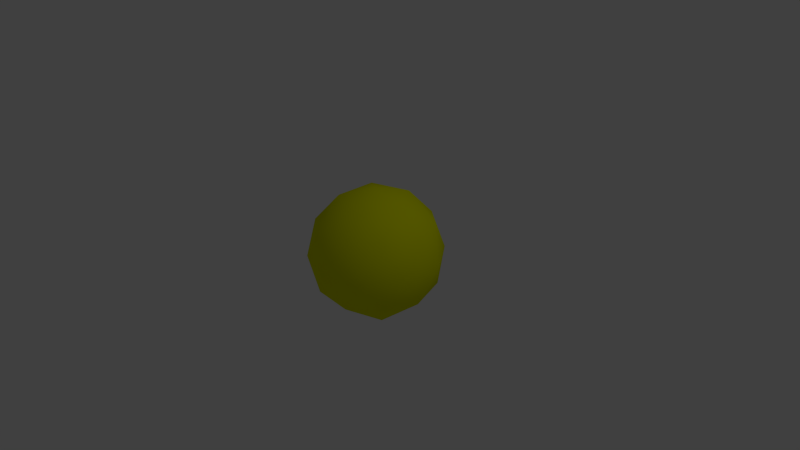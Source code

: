 # Source: sphere.blend  (saved by Blender 2.55.0; exported with 4.5.12 LTS)
import bpy
from mathutils import Matrix  # noqa: F401  (used for matrix-valued properties, if any)

bpy.ops.wm.read_factory_settings(use_empty=True)
scene = bpy.context.scene
scene.name = 'Scene'

# ---- collections
col_collection_1 = bpy.data.collections.new('Collection 1'); scene.collection.children.link(col_collection_1)

# ---- materials (node trees are filled in below, after node groups)
mat_material = bpy.data.materials.new('Material')
mat_material.alpha_threshold = 0.0
mat_material.use_transparent_shadow = False
mat_material.diffuse_color = (0.7542, 0.8, 0.0, 1.0)
mat_material.roughness = 0.5
mat_material.line_color = (0.0, 0.0, 0.0, 1.0)

# ---- material node trees

# ---- world
world_world = bpy.data.worlds.new('World'); scene.world = world_world
world_world.color = (0.05088, 0.05088, 0.05088)
world_world.use_sun_shadow = False
world_world.sun_shadow_jitter_overblur = 0.0
world_world.cycles.sampling_method = 'MANUAL'
world_world.cycles.sample_map_resolution = 256

# ---- cameras
cam_camera = bpy.data.cameras.new('Camera')
cam_camera.clip_end = 100.0
cam_camera.lens = 35.0
cam_camera.ortho_scale = 7.314
cam_camera.dof.focus_distance = 0.0
cam_camera.dof.aperture_fstop = 128.0

# ---- lights
light_lamp = bpy.data.lights.new('Lamp', 'POINT')
light_lamp.transmission_factor = 0.0
light_lamp.cutoff_distance = 30.0
light_lamp.energy = 100.0
light_lamp.shadow_buffer_clip_start = 1.001
light_lamp.shadow_soft_size = 1.0
light_lamp.shadow_maximum_resolution = 0.006
light_lamp.use_absolute_resolution = True
light_lamp.cycles.use_multiple_importance_sampling = False

# ---- meshes
me_cube = bpy.data.meshes.new('Cube')
me_cube.from_pydata([(0.0, 0.0, -1.0), (0.7236, -0.5257, -0.4472), (-0.2764, -0.8506, -0.4472), (-0.8944, 0.0, -0.4472), (-0.2764, 0.8506, -0.4472), (0.7236, 0.5257, -0.4472), (0.2764, -0.8506, 0.4472), (-0.7236, -0.5257, 0.4472), (-0.7236, 0.5257, 0.4472), (0.2764, 0.8506, 0.4472), (0.8944, 0.0, 0.4472), (0.0, 0.0, 1.0), (0.4253, -0.309, -0.8507), (-0.1625, -0.5, -0.8507), (0.2629, -0.809, -0.5257), (0.4253, 0.309, -0.8507), (0.8506, 0.0, -0.5257), (-0.5257, 0.0, -0.8507), (-0.6882, -0.5, -0.5257), (-0.1625, 0.5, -0.8507), (-0.6882, 0.5, -0.5257), (0.2629, 0.809, -0.5257), (0.9511, 0.309, 0.0), (0.9511, -0.309, 0.0), (0.5878, -0.809, 0.0), (0.0, -1.0, 0.0), (-0.5878, -0.809, 0.0), (-0.9511, -0.309, 0.0), (-0.9511, 0.309, 0.0), (-0.5878, 0.809, 0.0), (0.0, 1.0, 0.0), (0.5878, 0.809, 0.0), (0.6882, -0.5, 0.5257), (-0.2629, -0.809, 0.5257), (-0.8506, 0.0, 0.5257), (-0.2629, 0.809, 0.5257), (0.6882, 0.5, 0.5257), (0.5257, 0.0, 0.8507), (0.1625, -0.5, 0.8507), (-0.4253, -0.309, 0.8507), (-0.4253, 0.309, 0.8507), (0.1625, 0.5, 0.8507)], [], [(14, 12, 1), (12, 14, 13), (2, 13, 14), (13, 0, 12), (16, 1, 12), (12, 15, 16), (5, 16, 15), (12, 0, 15), (18, 13, 2), (13, 18, 17), (3, 17, 18), (17, 0, 13), (20, 17, 3), (17, 20, 19), (4, 19, 20), (19, 0, 17), (21, 19, 4), (19, 21, 15), (5, 15, 21), (15, 0, 19), (23, 1, 16), (16, 22, 23), (10, 23, 22), (22, 16, 5), (25, 2, 14), (14, 24, 25), (6, 25, 24), (24, 14, 1), (27, 3, 18), (18, 26, 27), (7, 27, 26), (26, 18, 2), (29, 4, 20), (20, 28, 29), (8, 29, 28), (28, 20, 3), (31, 5, 21), (21, 30, 31), (9, 31, 30), (30, 21, 4), (32, 23, 10), (23, 32, 24), (6, 24, 32), (24, 1, 23), (33, 25, 6), (25, 33, 26), (7, 26, 33), (26, 2, 25), (34, 27, 7), (27, 34, 28), (8, 28, 34), (28, 3, 27), (35, 29, 8), (29, 35, 30), (9, 30, 35), (30, 4, 29), (36, 31, 9), (31, 36, 22), (10, 22, 36), (22, 5, 31), (38, 6, 32), (32, 37, 38), (11, 38, 37), (37, 32, 10), (39, 7, 33), (33, 38, 39), (11, 39, 38), (38, 33, 6), (40, 8, 34), (34, 39, 40), (11, 40, 39), (39, 34, 7), (41, 9, 35), (35, 40, 41), (11, 41, 40), (40, 35, 8), (37, 10, 36), (36, 41, 37), (11, 37, 41), (41, 36, 9)])
me_cube.polygons.foreach_set('use_smooth', [True] * 80)
_uv = me_cube.uv_layers.new(name='UVTex')
_uv.uv.foreach_set('vector', [0.5854, 0.5452, 0.5286, 0.6837, 0.4645, 0.5513, 0.5286, 0.6837, 0.5854, 0.5452, 0.6539, 0.7154, 0.4463, 0.4354, 0.5414, 0.5257, 0.4089, 0.5258, 0.6539, 0.7154, 0.581, 0.8408, 0.5286, 0.6837, 0.3883, 0.6836, 0.4645, 0.5513, 0.5286, 0.6837, 0.5286, 0.6837, 0.4568, 0.8537, 0.3883, 0.6836, 0.3424, 0.8405, 0.3883, 0.6836, 0.4568, 0.8537, 0.5286, 0.6837, 0.581, 0.8408, 0.4568, 0.8537, 0.5569, 0.3662, 0.5414, 0.5257, 0.4463, 0.4354, 0.5414, 0.5257, 0.5569, 0.3662, 0.6641, 0.4269, 0.6552, 0.2675, 0.6641, 0.4269, 0.5569, 0.3662, 0.6596, 0.9049, 0.581, 0.8408, 0.6539, 0.7154, 0.8746, 0.6858, 0.9375, 0.5524, 0.9886, 0.7049, 0.9375, 0.5524, 0.8746, 0.6858, 0.7974, 0.545, 0.7502, 0.6923, 0.7974, 0.545, 0.8746, 0.6858, 0.5377, 0.9904, 0.581, 0.8408, 0.6596, 0.9049, 0.6733, 0.6241, 0.7974, 0.545, 0.7502, 0.6923, 0.5377, 0.9904, 0.3975, 0.9903, 0.4568, 0.8537, 0.3424, 0.8405, 0.4568, 0.8537, 0.3975, 0.9903, 0.4568, 0.8537, 0.581, 0.8408, 0.5377, 0.9904, 0.3585, 0.545, 0.4645, 0.5513, 0.3883, 0.6836, 0.13, 0.009569, 0.1142, 0.169, 0.007119, 0.108, 0.01582, 0.2675, 0.007119, 0.108, 0.1142, 0.169, 0.1142, 0.169, 0.13, 0.009569, 0.2249, 0.1001, 0.3425, 0.3665, 0.4463, 0.4354, 0.4089, 0.5258, 0.9287, 0.5257, 0.8681, 0.3902, 0.9925, 0.3521, 0.9163, 0.2305, 0.9925, 0.3521, 0.8681, 0.3902, 0.8681, 0.3902, 0.9287, 0.5257, 0.8077, 0.5258, 0.5567, 0.169, 0.6552, 0.2675, 0.5569, 0.3662, 0.5569, 0.3662, 0.434, 0.2678, 0.5567, 0.169, 0.4461, 0.1001, 0.5567, 0.169, 0.434, 0.2678, 0.434, 0.2678, 0.5569, 0.3662, 0.4463, 0.4354, 0.7983, 0.8519, 0.7502, 0.6923, 0.8746, 0.6858, 0.8746, 0.6858, 0.9385, 0.8593, 0.7983, 0.8519, 0.8588, 0.9876, 0.7983, 0.8519, 0.9385, 0.8593, 0.9385, 0.8593, 0.8746, 0.6858, 0.9886, 0.7049, 0.237, 0.2678, 0.2249, 0.1001, 0.3286, 0.1693, 0.3286, 0.1693, 0.3285, 0.3665, 0.237, 0.2678, 0.2246, 0.4354, 0.237, 0.2678, 0.3285, 0.3665, 0.6739, 0.8139, 0.6733, 0.6241, 0.7502, 0.6923, 0.7918, 0.224, 0.728, 0.3976, 0.6779, 0.2431, 0.728, 0.3976, 0.7918, 0.224, 0.8681, 0.3902, 0.9163, 0.2305, 0.8681, 0.3902, 0.7918, 0.224, 0.8681, 0.3902, 0.8077, 0.5258, 0.728, 0.3976, 0.9931, 0.1624, 0.9925, 0.3521, 0.9163, 0.2305, 0.3425, 0.3665, 0.3424, 0.1693, 0.434, 0.2678, 0.4461, 0.1001, 0.434, 0.2678, 0.3424, 0.1693, 0.434, 0.2678, 0.4463, 0.4354, 0.3425, 0.3665, 0.541, 0.009569, 0.5567, 0.169, 0.4461, 0.1001, 0.5567, 0.169, 0.541, 0.009569, 0.6639, 0.108, 0.2065, 0.5513, 0.3125, 0.545, 0.2827, 0.6836, 0.6639, 0.108, 0.6552, 0.2675, 0.5567, 0.169, 0.7378, 0.9874, 0.7983, 0.8519, 0.8588, 0.9876, 0.7983, 0.8519, 0.7378, 0.9874, 0.6739, 0.8139, 0.2246, 0.4354, 0.3285, 0.3665, 0.2621, 0.5258, 0.6739, 0.8139, 0.7502, 0.6923, 0.7983, 0.8519, 0.1141, 0.3662, 0.237, 0.2678, 0.2246, 0.4354, 0.237, 0.2678, 0.1141, 0.3662, 0.1142, 0.169, 0.01582, 0.2675, 0.1142, 0.169, 0.1141, 0.3662, 0.1142, 0.169, 0.2249, 0.1001, 0.237, 0.2678, 0.8691, 0.08323, 0.9163, 0.2305, 0.7918, 0.224, 0.7918, 0.224, 0.7289, 0.09064, 0.8691, 0.08323, 0.09, 0.8408, 0.1332, 0.9904, 0.01141, 0.9049, 0.7289, 0.09064, 0.7918, 0.224, 0.6779, 0.2431, 0.2142, 0.8537, 0.3286, 0.8405, 0.2735, 0.9903, 0.2735, 0.9903, 0.1332, 0.9904, 0.2142, 0.8537, 0.09, 0.8408, 0.2142, 0.8537, 0.1332, 0.9904, 0.8691, 0.08323, 0.9931, 0.1624, 0.9163, 0.2305, 0.1424, 0.6837, 0.2065, 0.5513, 0.2827, 0.6836, 0.2827, 0.6836, 0.2142, 0.8537, 0.1424, 0.6837, 0.09, 0.8408, 0.1424, 0.6837, 0.2142, 0.8537, 0.2142, 0.8537, 0.2827, 0.6836, 0.3286, 0.8405, 0.1296, 0.5257, 0.2246, 0.4354, 0.2621, 0.5258, 0.08554, 0.5452, 0.1424, 0.6837, 0.01708, 0.7154, 0.09, 0.8408, 0.01708, 0.7154, 0.1424, 0.6837, 0.1424, 0.6837, 0.08554, 0.5452, 0.2065, 0.5513, 0.006884, 0.4269, 0.01582, 0.2675, 0.1141, 0.3662, 0.1141, 0.3662, 0.1296, 0.5257, 0.006884, 0.4269, 0.09, 0.8408, 0.01141, 0.9049, 0.01708, 0.7154, 0.1296, 0.5257, 0.1141, 0.3662, 0.2246, 0.4354])
me_cube.materials.append(mat_material)
me_cube.use_remesh_preserve_volume = False
me_cube.use_remesh_preserve_attributes = False
me_cube.use_mirror_vertex_groups = False
me_cube.update()

# ---- objects
ob_cube = bpy.data.objects.new('Cube', me_cube)
ob_lamp = bpy.data.objects.new('Lamp', light_lamp)
ob_camera = bpy.data.objects.new('Camera', cam_camera)

# ---- transforms, parenting, visibility, modifiers, constraints
ob_cube.location = (0.0, 0.0, 0.0)
ob_cube.lock_rotations_4d = False
ob_cube.empty_display_type = 'ARROWS'
ob_cube.lineart.crease_threshold = 0.0
ob_lamp.location = (4.076, 1.005, 5.904)
ob_lamp.rotation_euler = (0.6503, 0.05522, 1.866)
ob_lamp.lock_rotations_4d = False
ob_lamp.empty_display_type = 'ARROWS'
ob_lamp.color = (0.0, 0.0, 0.0, 0.0)
ob_lamp.lineart.crease_threshold = 0.0
ob_camera.location = (7.481, -6.508, 5.344)
ob_camera.rotation_euler = (1.109, 0.01082, 0.8149)
ob_camera.lock_rotations_4d = False
ob_camera.empty_display_type = 'ARROWS'
ob_camera.color = (0.0, 0.0, 0.0, 0.0)
ob_camera.display_type = 'WIRE'
ob_camera.lineart.crease_threshold = 0.0

# ---- collection membership
col_collection_1.objects.link(ob_cube)
col_collection_1.objects.link(ob_lamp)
col_collection_1.objects.link(ob_camera)

# ---- scene / render settings (as saved in the file)
scene.camera = ob_camera
scene.frame_start = 1; scene.frame_end = 250; scene.frame_set(1)
scene.render.engine = 'BLENDER_EEVEE_NEXT'
scene.render.image_settings.color_mode = 'RGB'
scene.render.image_settings.compression = 90
scene.render.resolution_percentage = 50
scene.render.dither_intensity = 0.0
scene.render.bake_margin = 6
scene.render.bake_bias = 0.0
scene.cycles.use_denoising = False
scene.cycles.samples = 10
scene.cycles.sampling_pattern = 'TABULATED_SOBOL'
scene.cycles.light_sampling_threshold = 0.0
scene.cycles.use_adaptive_sampling = False
scene.cycles.use_light_tree = False
scene.cycles.blur_glossy = 0.0
scene.cycles.volume_bounces = 1
scene.cycles.pixel_filter_type = 'GAUSSIAN'
scene.cycles.sample_clamp_indirect = 0.0
scene.view_settings.view_transform = 'Standard'
bpy.context.view_layer.update()
